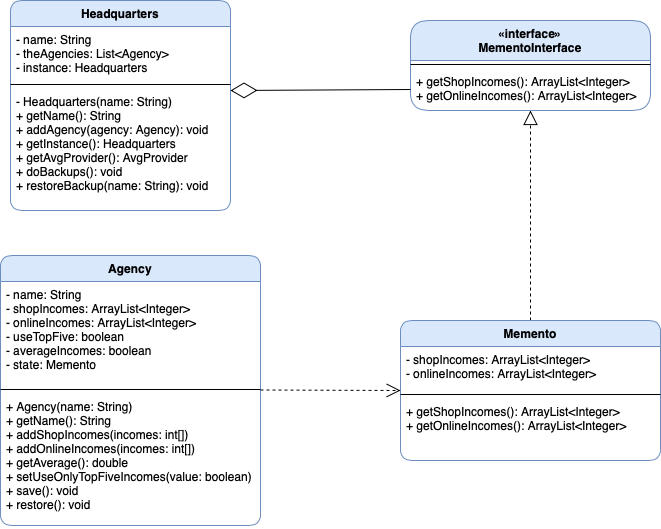

The diagram above was exported from draw.io. Its source (the exported page's mxGraphModel, read from the mxfile embedded in the PNG):
<mxGraphModel dx="1186" dy="662" grid="1" gridSize="10" guides="1" tooltips="1" connect="1" arrows="1" fold="1" page="1" pageScale="1" pageWidth="850" pageHeight="1100" math="0" shadow="0">
  <root>
    <mxCell id="1UprWzzJXidKdb1sgIt9-0" />
    <mxCell id="1UprWzzJXidKdb1sgIt9-1" parent="1UprWzzJXidKdb1sgIt9-0" />
    <mxCell id="O8n3ahQ2CYMyO4GMxq0F-0" value="" style="endArrow=block;dashed=1;endFill=0;endSize=12;html=1;exitX=0.5;exitY=0;exitDx=0;exitDy=0;" edge="1" parent="1UprWzzJXidKdb1sgIt9-1" source="G0CsZHpMozMK8r_LTw_2-0">
      <mxGeometry width="160" relative="1" as="geometry">
        <mxPoint x="290" y="330" as="sourcePoint" />
        <mxPoint x="600" y="180" as="targetPoint" />
      </mxGeometry>
    </mxCell>
    <mxCell id="pnoF3uFopEfuGkSWXaTO-0" value="«interface»&#10;MementoInterface" style="swimlane;fontStyle=1;align=center;verticalAlign=top;childLayout=stackLayout;horizontal=1;startSize=40;horizontalStack=0;resizeParent=1;resizeParentMax=0;resizeLast=0;collapsible=1;marginBottom=0;rounded=1;shadow=0;glass=0;sketch=0;fillColor=#dae8fc;strokeColor=#6c8ebf;" vertex="1" parent="1UprWzzJXidKdb1sgIt9-1">
      <mxGeometry x="480" y="90" width="240" height="90" as="geometry" />
    </mxCell>
    <mxCell id="pnoF3uFopEfuGkSWXaTO-1" value="" style="line;strokeWidth=1;fillColor=none;align=left;verticalAlign=middle;spacingTop=-1;spacingLeft=3;spacingRight=3;rotatable=0;labelPosition=right;points=[];portConstraint=eastwest;" vertex="1" parent="pnoF3uFopEfuGkSWXaTO-0">
      <mxGeometry y="40" width="240" height="8" as="geometry" />
    </mxCell>
    <mxCell id="pnoF3uFopEfuGkSWXaTO-2" value="+ getShopIncomes(): ArrayList&lt;Integer&gt;&#10;+ getOnlineIncomes(): ArrayList&lt;Integer&gt;" style="text;strokeColor=none;fillColor=none;align=left;verticalAlign=top;spacingLeft=4;spacingRight=4;overflow=hidden;rotatable=0;points=[[0,0.5],[1,0.5]];portConstraint=eastwest;" vertex="1" parent="pnoF3uFopEfuGkSWXaTO-0">
      <mxGeometry y="48" width="240" height="42" as="geometry" />
    </mxCell>
    <mxCell id="G0CsZHpMozMK8r_LTw_2-0" value="Memento" style="swimlane;fontStyle=1;align=center;verticalAlign=top;childLayout=stackLayout;horizontal=1;startSize=26;horizontalStack=0;resizeParent=1;resizeParentMax=0;resizeLast=0;collapsible=1;marginBottom=0;rounded=1;shadow=0;glass=0;sketch=0;fillColor=#dae8fc;strokeColor=#6c8ebf;" vertex="1" parent="1UprWzzJXidKdb1sgIt9-1">
      <mxGeometry x="470" y="390" width="260" height="140" as="geometry" />
    </mxCell>
    <mxCell id="G0CsZHpMozMK8r_LTw_2-1" value="- shopIncomes: ArrayList&lt;Integer&gt;&#10;- onlineIncomes: ArrayList&lt;Integer&gt;" style="text;strokeColor=none;fillColor=none;align=left;verticalAlign=top;spacingLeft=4;spacingRight=4;overflow=hidden;rotatable=0;points=[[0,0.5],[1,0.5]];portConstraint=eastwest;" vertex="1" parent="G0CsZHpMozMK8r_LTw_2-0">
      <mxGeometry y="26" width="260" height="44" as="geometry" />
    </mxCell>
    <mxCell id="G0CsZHpMozMK8r_LTw_2-2" value="" style="line;strokeWidth=1;fillColor=none;align=left;verticalAlign=middle;spacingTop=-1;spacingLeft=3;spacingRight=3;rotatable=0;labelPosition=right;points=[];portConstraint=eastwest;" vertex="1" parent="G0CsZHpMozMK8r_LTw_2-0">
      <mxGeometry y="70" width="260" height="8" as="geometry" />
    </mxCell>
    <mxCell id="G0CsZHpMozMK8r_LTw_2-3" value="+ getShopIncomes(): ArrayList&lt;Integer&gt;&#10;+ getOnlineIncomes(): ArrayList&lt;Integer&gt;" style="text;strokeColor=none;fillColor=none;align=left;verticalAlign=top;spacingLeft=4;spacingRight=4;overflow=hidden;rotatable=0;points=[[0,0.5],[1,0.5]];portConstraint=eastwest;" vertex="1" parent="G0CsZHpMozMK8r_LTw_2-0">
      <mxGeometry y="78" width="260" height="62" as="geometry" />
    </mxCell>
    <mxCell id="juKzjTXTlANMjivQQmqF-0" value="Headquarters&#10;" style="swimlane;fontStyle=1;align=center;verticalAlign=top;childLayout=stackLayout;horizontal=1;startSize=26;horizontalStack=0;resizeParent=1;resizeParentMax=0;resizeLast=0;collapsible=1;marginBottom=0;rounded=1;shadow=0;glass=0;sketch=0;fillColor=#dae8fc;strokeColor=#6c8ebf;" vertex="1" parent="1UprWzzJXidKdb1sgIt9-1">
      <mxGeometry x="80" y="70" width="220" height="210" as="geometry" />
    </mxCell>
    <mxCell id="juKzjTXTlANMjivQQmqF-1" value="- name: String&#10;- theAgencies: List&lt;Agency&gt;&#10;- instance: Headquarters&#10;" style="text;strokeColor=none;fillColor=none;align=left;verticalAlign=top;spacingLeft=4;spacingRight=4;overflow=hidden;rotatable=0;points=[[0,0.5],[1,0.5]];portConstraint=eastwest;" vertex="1" parent="juKzjTXTlANMjivQQmqF-0">
      <mxGeometry y="26" width="220" height="54" as="geometry" />
    </mxCell>
    <mxCell id="juKzjTXTlANMjivQQmqF-2" value="" style="line;strokeWidth=1;fillColor=none;align=left;verticalAlign=middle;spacingTop=-1;spacingLeft=3;spacingRight=3;rotatable=0;labelPosition=right;points=[];portConstraint=eastwest;" vertex="1" parent="juKzjTXTlANMjivQQmqF-0">
      <mxGeometry y="80" width="220" height="8" as="geometry" />
    </mxCell>
    <mxCell id="juKzjTXTlANMjivQQmqF-3" value="- Headquarters(name: String)&#10;+ getName(): String&#10;+ addAgency(agency: Agency): void&#10;+ getInstance(): Headquarters&#10;+ getAvgProvider(): AvgProvider&#10;+ doBackups(): void&#10;+ restoreBackup(name: String): void&#10;" style="text;strokeColor=none;fillColor=none;align=left;verticalAlign=top;spacingLeft=4;spacingRight=4;overflow=hidden;rotatable=0;points=[[0,0.5],[1,0.5]];portConstraint=eastwest;" vertex="1" parent="juKzjTXTlANMjivQQmqF-0">
      <mxGeometry y="88" width="220" height="122" as="geometry" />
    </mxCell>
    <mxCell id="djszV45IM50thHP61to--0" value="Agency" style="swimlane;fontStyle=1;align=center;verticalAlign=top;childLayout=stackLayout;horizontal=1;startSize=26;horizontalStack=0;resizeParent=1;resizeParentMax=0;resizeLast=0;collapsible=1;marginBottom=0;rounded=1;shadow=0;glass=0;sketch=0;fillColor=#dae8fc;strokeColor=#6c8ebf;" vertex="1" parent="1UprWzzJXidKdb1sgIt9-1">
      <mxGeometry x="70" y="325" width="260" height="270" as="geometry">
        <mxRectangle x="50" y="240" width="80" height="26" as="alternateBounds" />
      </mxGeometry>
    </mxCell>
    <mxCell id="djszV45IM50thHP61to--1" value="- name: String&#10;- shopIncomes: ArrayList&lt;Integer&gt;&#10;- onlineIncomes: ArrayList&lt;Integer&gt;&#10;- useTopFive: boolean&#10;- averageIncomes: boolean&#10;- state: Memento&#10;" style="text;strokeColor=none;fillColor=none;align=left;verticalAlign=top;spacingLeft=4;spacingRight=4;overflow=hidden;rotatable=0;points=[[0,0.5],[1,0.5]];portConstraint=eastwest;" vertex="1" parent="djszV45IM50thHP61to--0">
      <mxGeometry y="26" width="260" height="104" as="geometry" />
    </mxCell>
    <mxCell id="djszV45IM50thHP61to--2" value="" style="line;strokeWidth=1;fillColor=none;align=left;verticalAlign=middle;spacingTop=-1;spacingLeft=3;spacingRight=3;rotatable=0;labelPosition=right;points=[];portConstraint=eastwest;" vertex="1" parent="djszV45IM50thHP61to--0">
      <mxGeometry y="130" width="260" height="8" as="geometry" />
    </mxCell>
    <mxCell id="djszV45IM50thHP61to--3" value="+ Agency(name: String)&#10;+ getName(): String&#10;+ addShopIncomes(incomes: int[])&#10;+ addOnlineIncomes(incomes: int[])&#10;+ getAverage(): double&#10;+ setUseOnlyTopFiveIncomes(value: boolean)&#10;+ save(): void&#10;+ restore(): void&#10;" style="text;strokeColor=none;fillColor=none;align=left;verticalAlign=top;spacingLeft=4;spacingRight=4;overflow=hidden;rotatable=0;points=[[0,0.5],[1,0.5]];portConstraint=eastwest;" vertex="1" parent="djszV45IM50thHP61to--0">
      <mxGeometry y="138" width="260" height="132" as="geometry" />
    </mxCell>
    <mxCell id="djszV45IM50thHP61to--4" value="" style="endArrow=open;endSize=12;dashed=1;html=1;" edge="1" parent="1UprWzzJXidKdb1sgIt9-1">
      <mxGeometry width="160" relative="1" as="geometry">
        <mxPoint x="330" y="459.5" as="sourcePoint" />
        <mxPoint x="470" y="460" as="targetPoint" />
      </mxGeometry>
    </mxCell>
    <mxCell id="djszV45IM50thHP61to--6" value="" style="endArrow=diamondThin;endFill=0;endSize=24;html=1;exitX=0;exitY=0.5;exitDx=0;exitDy=0;" edge="1" parent="1UprWzzJXidKdb1sgIt9-1" source="pnoF3uFopEfuGkSWXaTO-2">
      <mxGeometry width="160" relative="1" as="geometry">
        <mxPoint x="350" y="330" as="sourcePoint" />
        <mxPoint x="300" y="160" as="targetPoint" />
      </mxGeometry>
    </mxCell>
  </root>
</mxGraphModel>